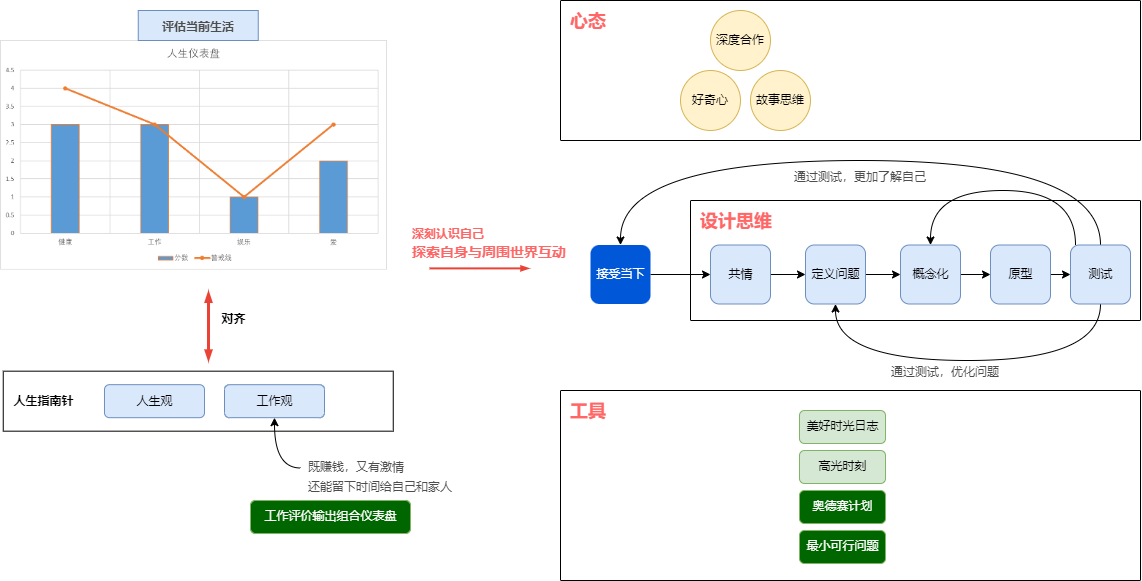

The diagram above was exported from draw.io. Its source (the exported page's mxGraphModel, read from the mxfile embedded in the PNG):
<mxGraphModel dx="1269" dy="740" grid="1" gridSize="10" guides="1" tooltips="1" connect="1" arrows="1" fold="1" page="1" pageScale="1" pageWidth="1169" pageHeight="827" math="0" shadow="0">
  <root>
    <mxCell id="0" />
    <mxCell id="1" parent="0" />
    <mxCell id="97" value="&lt;font color=&quot;#ff6666&quot;&gt;&lt;span style=&quot;font-size: 18px;&quot;&gt;&lt;b&gt;工具&lt;/b&gt;&lt;/span&gt;&lt;/font&gt;" style="sketch=0;points=[[0,0,0],[0.25,0,0],[0.5,0,0],[0.75,0,0],[1,0,0],[1,0.25,0],[1,0.5,0],[1,0.75,0],[1,1,0],[0.75,1,0],[0.5,1,0],[0.25,1,0],[0,1,0],[0,0.75,0],[0,0.5,0],[0,0.25,0]];rounded=1;absoluteArcSize=1;arcSize=2;html=1;shadow=0;dashed=0;fontSize=12;align=left;verticalAlign=top;spacing=10;spacingTop=-4;" parent="1" vertex="1">
      <mxGeometry x="700" y="530" width="580" height="190" as="geometry" />
    </mxCell>
    <mxCell id="96" value="&lt;font color=&quot;#ff6666&quot;&gt;&lt;span style=&quot;font-size: 18px;&quot;&gt;&lt;b&gt;心态&lt;/b&gt;&lt;/span&gt;&lt;/font&gt;" style="sketch=0;points=[[0,0,0],[0.25,0,0],[0.5,0,0],[0.75,0,0],[1,0,0],[1,0.25,0],[1,0.5,0],[1,0.75,0],[1,1,0],[0.75,1,0],[0.5,1,0],[0.25,1,0],[0,1,0],[0,0.75,0],[0,0.5,0],[0,0.25,0]];rounded=1;absoluteArcSize=1;arcSize=2;html=1;shadow=0;dashed=0;fontSize=12;align=left;verticalAlign=top;spacing=10;spacingTop=-4;" parent="1" vertex="1">
      <mxGeometry x="700" y="140" width="580" height="140" as="geometry" />
    </mxCell>
    <mxCell id="16" value="&lt;font style=&quot;&quot;&gt;&lt;font size=&quot;1&quot; style=&quot;&quot; color=&quot;#ff6666&quot;&gt;&lt;b style=&quot;font-size: 18px;&quot;&gt;设计思维&lt;/b&gt;&lt;/font&gt;&lt;br&gt;&lt;/font&gt;" style="sketch=0;points=[[0,0,0],[0.25,0,0],[0.5,0,0],[0.75,0,0],[1,0,0],[1,0.25,0],[1,0.5,0],[1,0.75,0],[1,1,0],[0.75,1,0],[0.5,1,0],[0.25,1,0],[0,1,0],[0,0.75,0],[0,0.5,0],[0,0.25,0]];rounded=1;absoluteArcSize=1;arcSize=2;html=1;shadow=0;dashed=0;fontSize=12;align=left;verticalAlign=top;spacing=10;spacingTop=-4;" parent="1" vertex="1">
      <mxGeometry x="830" y="340" width="450" height="120" as="geometry" />
    </mxCell>
    <mxCell id="36" value="" style="edgeStyle=orthogonalEdgeStyle;fontSize=12;html=1;endArrow=blockThin;endFill=1;rounded=0;strokeWidth=2;endSize=4;startSize=4;strokeColor=#EA4335;dashed=0;fontColor=#000000;" parent="1" edge="1">
      <mxGeometry width="100" relative="1" as="geometry">
        <mxPoint x="569" y="407.89000000000004" as="sourcePoint" />
        <mxPoint x="669" y="407.89000000000004" as="targetPoint" />
      </mxGeometry>
    </mxCell>
    <mxCell id="37" value="&lt;div style=&quot;text-align: left&quot;&gt;&lt;span style=&quot;font-size: 12px&quot;&gt;&lt;b&gt;&lt;font color=&quot;#ff6666&quot;&gt;深刻认识自己&lt;/font&gt;&lt;/b&gt;&lt;/span&gt;&lt;/div&gt;&lt;div style=&quot;text-align: left&quot;&gt;&lt;span style=&quot;background-color: rgb(255, 255, 255); font-family: Consolas, &amp;quot;Courier New&amp;quot;, monospace; font-size: 14px; text-align: center;&quot;&gt;&lt;font color=&quot;#ff6666&quot;&gt;&lt;b&gt;探索自身与周围世界互动&lt;/b&gt;&lt;/font&gt;&lt;/span&gt;&lt;/div&gt;" style="text;html=1;strokeColor=none;fillColor=none;align=center;verticalAlign=middle;whiteSpace=wrap;rounded=0;shadow=0;fontSize=16;fontColor=#B3B3B3;" parent="1" vertex="1">
      <mxGeometry x="549" y="367.06" width="160" height="30" as="geometry" />
    </mxCell>
    <mxCell id="43" value="" style="rounded=0;html=1;align=center;verticalAlign=middle;fontStyle=0;fontSize=12;sketch=0;shadow=0;" parent="1" vertex="1">
      <mxGeometry x="142.75" y="510.68" width="390" height="60" as="geometry" />
    </mxCell>
    <mxCell id="31" value="人生观" style="rounded=1;fillColor=#dae8fc;strokeColor=#6c8ebf;html=1;align=center;verticalAlign=middle;fontStyle=0;fontSize=12;sketch=0;shadow=0;" parent="1" vertex="1">
      <mxGeometry x="244" y="524.1800000000001" width="100" height="33" as="geometry" />
    </mxCell>
    <mxCell id="41" value="" style="shape=image;verticalLabelPosition=bottom;labelBackgroundColor=default;verticalAlign=top;aspect=fixed;imageAspect=0;image=data:image/png,(base64 omitted: 18352 chars);" parent="1" vertex="1">
      <mxGeometry x="140" y="180" width="387" height="229.56" as="geometry" />
    </mxCell>
    <mxCell id="42" value="工作观" style="rounded=1;fillColor=#dae8fc;strokeColor=#6c8ebf;html=1;align=center;verticalAlign=middle;fontStyle=0;fontSize=12;sketch=0;shadow=0;" parent="1" vertex="1">
      <mxGeometry x="364" y="524.1800000000001" width="100" height="33" as="geometry" />
    </mxCell>
    <mxCell id="44" value="人生指南针" style="fillColor=none;strokeColor=none;html=1;fontColor=#000000;align=center;verticalAlign=middle;fontStyle=1;fontSize=12;shadow=0;" parent="1" vertex="1">
      <mxGeometry x="140" y="524.1800000000001" width="86" height="33" as="geometry" />
    </mxCell>
    <mxCell id="46" value="对齐" style="fillColor=none;strokeColor=none;html=1;fontColor=#000000;align=center;verticalAlign=middle;fontStyle=1;fontSize=12;shadow=0;" parent="1" vertex="1">
      <mxGeometry x="330" y="442.18" width="86" height="33" as="geometry" />
    </mxCell>
    <mxCell id="47" value="" style="edgeStyle=orthogonalEdgeStyle;fontSize=12;html=1;endArrow=blockThin;endFill=1;rounded=0;strokeWidth=3;endSize=4;startSize=4;strokeColor=#EA4335;dashed=0;fontColor=#000000;startArrow=blockThin;startFill=1;" parent="1" edge="1">
      <mxGeometry width="100" relative="1" as="geometry">
        <mxPoint x="348" y="430.68" as="sourcePoint" />
        <mxPoint x="348" y="500.68" as="targetPoint" />
      </mxGeometry>
    </mxCell>
    <mxCell id="67" style="edgeStyle=orthogonalEdgeStyle;html=1;entryX=0.5;entryY=1;entryDx=0;entryDy=0;curved=1;exitX=0;exitY=0.25;exitDx=0;exitDy=0;" parent="1" source="66" target="42" edge="1">
      <mxGeometry relative="1" as="geometry" />
    </mxCell>
    <mxCell id="66" value="&lt;div style=&quot;text-align: left&quot;&gt;&lt;span style=&quot;font-size: 12px;&quot;&gt;&lt;font color=&quot;#4d4d4d&quot;&gt;既赚钱，又有激情&lt;/font&gt;&lt;/span&gt;&lt;/div&gt;&lt;div style=&quot;text-align: left&quot;&gt;&lt;span style=&quot;font-size: 12px;&quot;&gt;&lt;font color=&quot;#4d4d4d&quot;&gt;还能留下时间给自己和家人&lt;/font&gt;&lt;/span&gt;&lt;/div&gt;" style="text;html=1;strokeColor=none;fillColor=none;align=center;verticalAlign=middle;whiteSpace=wrap;rounded=0;shadow=0;fontSize=16;fontColor=#B3B3B3;" parent="1" vertex="1">
      <mxGeometry x="440" y="600" width="160" height="30" as="geometry" />
    </mxCell>
    <mxCell id="84" value="" style="edgeStyle=orthogonalEdgeStyle;curved=1;html=1;fontColor=#4D4D4D;" parent="1" source="74" target="75" edge="1">
      <mxGeometry relative="1" as="geometry" />
    </mxCell>
    <mxCell id="74" value="接受当下" style="rounded=1;fillColor=#0057D8;strokeColor=none;html=1;fontColor=#ffffff;align=center;verticalAlign=middle;fontStyle=0;fontSize=12;sketch=0;shadow=0;" parent="1" vertex="1">
      <mxGeometry x="730" y="384.5" width="60" height="59" as="geometry" />
    </mxCell>
    <mxCell id="88" style="edgeStyle=orthogonalEdgeStyle;curved=1;html=1;fontColor=#4D4D4D;" parent="1" source="75" target="76" edge="1">
      <mxGeometry relative="1" as="geometry" />
    </mxCell>
    <mxCell id="75" value="共情" style="rounded=1;fillColor=#dae8fc;strokeColor=#6c8ebf;html=1;align=center;verticalAlign=middle;fontStyle=0;fontSize=12;sketch=0;shadow=0;" parent="1" vertex="1">
      <mxGeometry x="850" y="384.5" width="60" height="59" as="geometry" />
    </mxCell>
    <mxCell id="89" style="edgeStyle=orthogonalEdgeStyle;curved=1;html=1;entryX=0;entryY=0.5;entryDx=0;entryDy=0;fontColor=#4D4D4D;" parent="1" source="76" target="77" edge="1">
      <mxGeometry relative="1" as="geometry" />
    </mxCell>
    <mxCell id="76" value="定义问题" style="rounded=1;fillColor=#dae8fc;strokeColor=#6c8ebf;html=1;align=center;verticalAlign=middle;fontStyle=0;fontSize=12;sketch=0;shadow=0;" parent="1" vertex="1">
      <mxGeometry x="945" y="384.5" width="60" height="59" as="geometry" />
    </mxCell>
    <mxCell id="90" style="edgeStyle=orthogonalEdgeStyle;curved=1;html=1;fontColor=#4D4D4D;" parent="1" source="77" target="78" edge="1">
      <mxGeometry relative="1" as="geometry" />
    </mxCell>
    <mxCell id="77" value="概念化" style="rounded=1;fillColor=#dae8fc;strokeColor=#6c8ebf;html=1;align=center;verticalAlign=middle;fontStyle=0;fontSize=12;sketch=0;shadow=0;" parent="1" vertex="1">
      <mxGeometry x="1040" y="384.5" width="60" height="59" as="geometry" />
    </mxCell>
    <mxCell id="91" style="edgeStyle=orthogonalEdgeStyle;curved=1;html=1;entryX=0;entryY=0.5;entryDx=0;entryDy=0;fontColor=#4D4D4D;" parent="1" source="78" target="79" edge="1">
      <mxGeometry relative="1" as="geometry" />
    </mxCell>
    <mxCell id="78" value="原型" style="rounded=1;fillColor=#dae8fc;strokeColor=#6c8ebf;html=1;align=center;verticalAlign=middle;fontStyle=0;fontSize=12;sketch=0;shadow=0;" parent="1" vertex="1">
      <mxGeometry x="1130" y="384.5" width="60" height="59" as="geometry" />
    </mxCell>
    <mxCell id="83" style="edgeStyle=orthogonalEdgeStyle;curved=1;html=1;entryX=0.5;entryY=1;entryDx=0;entryDy=0;fontColor=#4D4D4D;exitX=0.5;exitY=1;exitDx=0;exitDy=0;" parent="1" source="79" target="76" edge="1">
      <mxGeometry relative="1" as="geometry">
        <Array as="points">
          <mxPoint x="1240" y="500" />
          <mxPoint x="975" y="500" />
        </Array>
      </mxGeometry>
    </mxCell>
    <mxCell id="85" style="edgeStyle=orthogonalEdgeStyle;curved=1;html=1;entryX=0.5;entryY=0;entryDx=0;entryDy=0;fontColor=#4D4D4D;" parent="1" source="79" target="77" edge="1">
      <mxGeometry relative="1" as="geometry">
        <Array as="points">
          <mxPoint x="1215" y="330" />
          <mxPoint x="1070" y="330" />
        </Array>
      </mxGeometry>
    </mxCell>
    <mxCell id="86" style="edgeStyle=orthogonalEdgeStyle;curved=1;html=1;fontColor=#4D4D4D;exitX=0.5;exitY=0;exitDx=0;exitDy=0;entryX=0.5;entryY=0;entryDx=0;entryDy=0;" parent="1" source="79" target="74" edge="1">
      <mxGeometry relative="1" as="geometry">
        <mxPoint x="880" y="385" as="targetPoint" />
        <Array as="points">
          <mxPoint x="1240" y="300" />
          <mxPoint x="760" y="300" />
        </Array>
      </mxGeometry>
    </mxCell>
    <mxCell id="79" value="测试" style="rounded=1;fillColor=#dae8fc;strokeColor=#6c8ebf;html=1;align=center;verticalAlign=middle;fontStyle=0;fontSize=12;sketch=0;shadow=0;" parent="1" vertex="1">
      <mxGeometry x="1210" y="384.5" width="60" height="59" as="geometry" />
    </mxCell>
    <mxCell id="80" value="好奇心" style="ellipse;whiteSpace=wrap;html=1;aspect=fixed;fillColor=#fff2cc;strokeColor=#d6b656;" parent="1" vertex="1">
      <mxGeometry x="820" y="210" width="60" height="60" as="geometry" />
    </mxCell>
    <mxCell id="81" value="深度合作" style="ellipse;whiteSpace=wrap;html=1;aspect=fixed;fillColor=#fff2cc;strokeColor=#d6b656;" parent="1" vertex="1">
      <mxGeometry x="850" y="150" width="60" height="60" as="geometry" />
    </mxCell>
    <mxCell id="82" value="故事思维" style="ellipse;whiteSpace=wrap;html=1;aspect=fixed;fillColor=#fff2cc;strokeColor=#d6b656;" parent="1" vertex="1">
      <mxGeometry x="890" y="210" width="60" height="60" as="geometry" />
    </mxCell>
    <mxCell id="87" value="&lt;div style=&quot;text-align: left&quot;&gt;&lt;font color=&quot;#4d4d4d&quot;&gt;&lt;span style=&quot;font-size: 12px;&quot;&gt;通过测试，更加了解自己&lt;/span&gt;&lt;/font&gt;&lt;/div&gt;" style="text;html=1;strokeColor=none;fillColor=none;align=center;verticalAlign=middle;whiteSpace=wrap;rounded=0;shadow=0;fontSize=16;fontColor=#B3B3B3;" parent="1" vertex="1">
      <mxGeometry x="920" y="300" width="160" height="30" as="geometry" />
    </mxCell>
    <mxCell id="92" value="&lt;div style=&quot;text-align: left&quot;&gt;&lt;font color=&quot;#4d4d4d&quot;&gt;&lt;span style=&quot;font-size: 12px;&quot;&gt;通过测试，优化问题&lt;/span&gt;&lt;/font&gt;&lt;/div&gt;" style="text;html=1;strokeColor=none;fillColor=none;align=center;verticalAlign=middle;whiteSpace=wrap;rounded=0;shadow=0;fontSize=16;fontColor=#B3B3B3;" parent="1" vertex="1">
      <mxGeometry x="1005" y="495" width="160" height="30" as="geometry" />
    </mxCell>
    <mxCell id="93" value="美好时光日志" style="rounded=1;fillColor=#d5e8d4;strokeColor=#82b366;html=1;align=center;verticalAlign=middle;fontStyle=0;fontSize=12;sketch=0;shadow=0;" parent="1" vertex="1">
      <mxGeometry x="939" y="550" width="86" height="33" as="geometry" />
    </mxCell>
    <mxCell id="94" value="高光时刻" style="rounded=1;fillColor=#d5e8d4;strokeColor=#82b366;html=1;align=center;verticalAlign=middle;fontStyle=0;fontSize=12;sketch=0;shadow=0;" parent="1" vertex="1">
      <mxGeometry x="939" y="590" width="86" height="33" as="geometry" />
    </mxCell>
    <mxCell id="95" value="奥德赛计划" style="rounded=1;fillColor=#006600;strokeColor=#82b366;html=1;align=center;verticalAlign=middle;fontStyle=0;fontSize=12;sketch=0;shadow=0;fontColor=#FFFFFF;" parent="1" vertex="1">
      <mxGeometry x="939" y="630" width="86" height="33" as="geometry" />
    </mxCell>
    <mxCell id="98" value="最小可行问题" style="rounded=1;fillColor=#006600;strokeColor=#82b366;html=1;align=center;verticalAlign=middle;fontStyle=0;fontSize=12;sketch=0;shadow=0;fontColor=#FFFFFF;" parent="1" vertex="1">
      <mxGeometry x="939" y="670" width="86" height="33" as="geometry" />
    </mxCell>
    <mxCell id="103" value="工作评价输出组合仪表盘" style="rounded=1;fillColor=#006600;strokeColor=#82b366;html=1;align=center;verticalAlign=middle;fontStyle=0;fontSize=12;sketch=0;shadow=0;fontColor=#FFFFFF;" parent="1" vertex="1">
      <mxGeometry x="390" y="640" width="160" height="33" as="geometry" />
    </mxCell>
    <mxCell id="104" value="&lt;div style=&quot;text-align: left&quot;&gt;&lt;font color=&quot;#4d4d4d&quot;&gt;&lt;span style=&quot;font-size: 12px;&quot;&gt;评估当前生活&lt;/span&gt;&lt;/font&gt;&lt;/div&gt;" style="text;html=1;strokeColor=#6c8ebf;fillColor=#dae8fc;align=center;verticalAlign=middle;whiteSpace=wrap;rounded=0;shadow=0;fontSize=16;fontStyle=1" parent="1" vertex="1">
      <mxGeometry x="277.75" y="150" width="120" height="30" as="geometry" />
    </mxCell>
  </root>
</mxGraphModel>